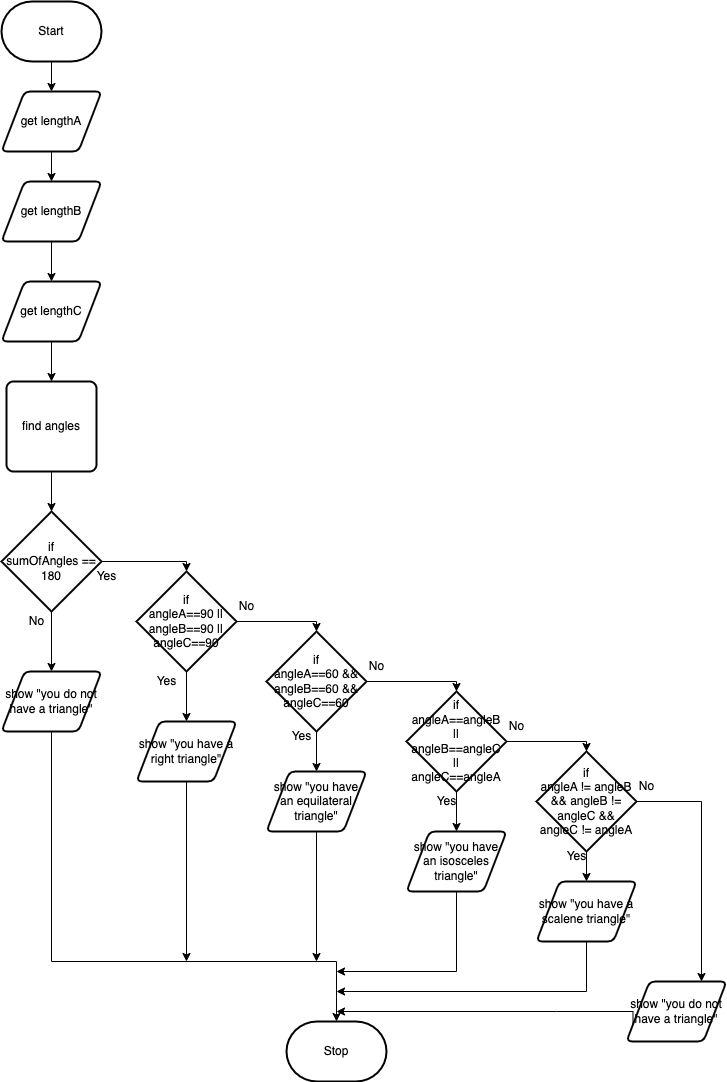

The diagram above was exported from draw.io. Its source (the exported page's mxGraphModel, read from the mxfile embedded in the PNG):
<mxGraphModel dx="606" dy="571" grid="1" gridSize="10" guides="1" tooltips="1" connect="1" arrows="1" fold="1" page="1" pageScale="1" pageWidth="850" pageHeight="1100" math="0" shadow="0">
  <root>
    <mxCell id="0" />
    <mxCell id="1" parent="0" />
    <mxCell id="21" style="edgeStyle=none;html=1;exitX=0.5;exitY=1;exitDx=0;exitDy=0;exitPerimeter=0;entryX=0.5;entryY=0;entryDx=0;entryDy=0;" edge="1" parent="1" source="2" target="4">
      <mxGeometry relative="1" as="geometry" />
    </mxCell>
    <mxCell id="2" value="Start" style="strokeWidth=2;html=1;shape=mxgraph.flowchart.terminator;whiteSpace=wrap;" parent="1" vertex="1">
      <mxGeometry x="105" y="10" width="100" height="60" as="geometry" />
    </mxCell>
    <mxCell id="3" value="Stop" style="strokeWidth=2;html=1;shape=mxgraph.flowchart.terminator;whiteSpace=wrap;" parent="1" vertex="1">
      <mxGeometry x="390" y="1030" width="100" height="60" as="geometry" />
    </mxCell>
    <mxCell id="22" style="edgeStyle=none;html=1;exitX=0.5;exitY=1;exitDx=0;exitDy=0;entryX=0.5;entryY=0;entryDx=0;entryDy=0;" edge="1" parent="1" source="4" target="5">
      <mxGeometry relative="1" as="geometry" />
    </mxCell>
    <mxCell id="4" value="get lengthA" style="shape=parallelogram;html=1;strokeWidth=2;perimeter=parallelogramPerimeter;whiteSpace=wrap;rounded=1;arcSize=12;size=0.23;" parent="1" vertex="1">
      <mxGeometry x="105" y="100" width="100" height="60" as="geometry" />
    </mxCell>
    <mxCell id="23" style="edgeStyle=none;html=1;exitX=0.5;exitY=1;exitDx=0;exitDy=0;entryX=0.5;entryY=0;entryDx=0;entryDy=0;" edge="1" parent="1" source="5" target="6">
      <mxGeometry relative="1" as="geometry" />
    </mxCell>
    <mxCell id="5" value="get lengthB" style="shape=parallelogram;html=1;strokeWidth=2;perimeter=parallelogramPerimeter;whiteSpace=wrap;rounded=1;arcSize=12;size=0.23;" parent="1" vertex="1">
      <mxGeometry x="105" y="190" width="100" height="60" as="geometry" />
    </mxCell>
    <mxCell id="24" style="edgeStyle=none;html=1;exitX=0.5;exitY=1;exitDx=0;exitDy=0;entryX=0.5;entryY=0;entryDx=0;entryDy=0;" edge="1" parent="1" source="6" target="7">
      <mxGeometry relative="1" as="geometry" />
    </mxCell>
    <mxCell id="6" value="get lengthC" style="shape=parallelogram;html=1;strokeWidth=2;perimeter=parallelogramPerimeter;whiteSpace=wrap;rounded=1;arcSize=12;size=0.23;" parent="1" vertex="1">
      <mxGeometry x="105" y="290" width="100" height="60" as="geometry" />
    </mxCell>
    <mxCell id="25" style="edgeStyle=none;html=1;exitX=0.5;exitY=1;exitDx=0;exitDy=0;entryX=0.5;entryY=0;entryDx=0;entryDy=0;entryPerimeter=0;" edge="1" parent="1" source="7" target="8">
      <mxGeometry relative="1" as="geometry" />
    </mxCell>
    <mxCell id="7" value="find angles" style="rounded=1;whiteSpace=wrap;html=1;absoluteArcSize=1;arcSize=14;strokeWidth=2;" vertex="1" parent="1">
      <mxGeometry x="110" y="390" width="90" height="90" as="geometry" />
    </mxCell>
    <mxCell id="26" style="edgeStyle=none;html=1;exitX=0.5;exitY=1;exitDx=0;exitDy=0;exitPerimeter=0;entryX=0.5;entryY=0;entryDx=0;entryDy=0;" edge="1" parent="1" source="8" target="14">
      <mxGeometry relative="1" as="geometry" />
    </mxCell>
    <mxCell id="28" style="edgeStyle=orthogonalEdgeStyle;rounded=0;html=1;exitX=1;exitY=0.5;exitDx=0;exitDy=0;exitPerimeter=0;entryX=0.5;entryY=0;entryDx=0;entryDy=0;entryPerimeter=0;" edge="1" parent="1" source="8" target="9">
      <mxGeometry relative="1" as="geometry" />
    </mxCell>
    <mxCell id="8" value="if&lt;br&gt;sumOfAngles == 180" style="strokeWidth=2;html=1;shape=mxgraph.flowchart.decision;whiteSpace=wrap;" vertex="1" parent="1">
      <mxGeometry x="105" y="520" width="100" height="100" as="geometry" />
    </mxCell>
    <mxCell id="29" style="edgeStyle=orthogonalEdgeStyle;rounded=0;html=1;exitX=0.5;exitY=1;exitDx=0;exitDy=0;exitPerimeter=0;entryX=0.5;entryY=0;entryDx=0;entryDy=0;" edge="1" parent="1" source="9" target="17">
      <mxGeometry relative="1" as="geometry" />
    </mxCell>
    <mxCell id="31" style="edgeStyle=orthogonalEdgeStyle;rounded=0;html=1;exitX=1;exitY=0.5;exitDx=0;exitDy=0;exitPerimeter=0;entryX=0.5;entryY=0;entryDx=0;entryDy=0;entryPerimeter=0;" edge="1" parent="1" source="9" target="11">
      <mxGeometry relative="1" as="geometry" />
    </mxCell>
    <mxCell id="9" value="if&lt;br&gt;angleA==90 || angleB==90 || angleC==90" style="strokeWidth=2;html=1;shape=mxgraph.flowchart.decision;whiteSpace=wrap;" vertex="1" parent="1">
      <mxGeometry x="240" y="580" width="100" height="100" as="geometry" />
    </mxCell>
    <mxCell id="32" style="edgeStyle=orthogonalEdgeStyle;rounded=0;html=1;exitX=0.5;exitY=1;exitDx=0;exitDy=0;exitPerimeter=0;entryX=0.5;entryY=0;entryDx=0;entryDy=0;" edge="1" parent="1" source="11" target="15">
      <mxGeometry relative="1" as="geometry" />
    </mxCell>
    <mxCell id="33" style="edgeStyle=orthogonalEdgeStyle;rounded=0;html=1;exitX=1;exitY=0.5;exitDx=0;exitDy=0;exitPerimeter=0;entryX=0.5;entryY=0;entryDx=0;entryDy=0;entryPerimeter=0;" edge="1" parent="1" source="11" target="12">
      <mxGeometry relative="1" as="geometry" />
    </mxCell>
    <mxCell id="11" value="if&lt;br&gt;angleA==60 &amp;amp;&amp;amp; angleB==60 &amp;amp;&amp;amp; angleC==60" style="strokeWidth=2;html=1;shape=mxgraph.flowchart.decision;whiteSpace=wrap;" vertex="1" parent="1">
      <mxGeometry x="370" y="640" width="100" height="100" as="geometry" />
    </mxCell>
    <mxCell id="35" style="edgeStyle=orthogonalEdgeStyle;rounded=0;html=1;exitX=0.5;exitY=1;exitDx=0;exitDy=0;exitPerimeter=0;" edge="1" parent="1" source="12" target="16">
      <mxGeometry relative="1" as="geometry" />
    </mxCell>
    <mxCell id="36" style="edgeStyle=orthogonalEdgeStyle;rounded=0;html=1;exitX=1;exitY=0.5;exitDx=0;exitDy=0;exitPerimeter=0;entryX=0.5;entryY=0;entryDx=0;entryDy=0;entryPerimeter=0;" edge="1" parent="1" source="12" target="13">
      <mxGeometry relative="1" as="geometry" />
    </mxCell>
    <mxCell id="12" value="if&lt;br&gt;angleA==angleB || angleB==angleC || angleC==angleA" style="strokeWidth=2;html=1;shape=mxgraph.flowchart.decision;whiteSpace=wrap;" vertex="1" parent="1">
      <mxGeometry x="510" y="700" width="100" height="100" as="geometry" />
    </mxCell>
    <mxCell id="37" style="edgeStyle=orthogonalEdgeStyle;rounded=0;html=1;exitX=0.5;exitY=1;exitDx=0;exitDy=0;exitPerimeter=0;entryX=0.5;entryY=0;entryDx=0;entryDy=0;" edge="1" parent="1" source="13" target="18">
      <mxGeometry relative="1" as="geometry" />
    </mxCell>
    <mxCell id="38" style="edgeStyle=orthogonalEdgeStyle;rounded=0;html=1;exitX=1;exitY=0.5;exitDx=0;exitDy=0;exitPerimeter=0;entryX=0.75;entryY=0;entryDx=0;entryDy=0;" edge="1" parent="1" source="13" target="19">
      <mxGeometry relative="1" as="geometry" />
    </mxCell>
    <mxCell id="13" value="if&lt;br&gt;angleA != angleB &amp;amp;&amp;amp; angleB != angleC &amp;amp;&amp;amp; angleC != angleA" style="strokeWidth=2;html=1;shape=mxgraph.flowchart.decision;whiteSpace=wrap;" vertex="1" parent="1">
      <mxGeometry x="640" y="760" width="100" height="100" as="geometry" />
    </mxCell>
    <mxCell id="27" style="edgeStyle=orthogonalEdgeStyle;html=1;exitX=0.5;exitY=1;exitDx=0;exitDy=0;rounded=0;entryX=0.5;entryY=0;entryDx=0;entryDy=0;entryPerimeter=0;" edge="1" parent="1" source="14" target="3">
      <mxGeometry relative="1" as="geometry">
        <mxPoint x="170" y="990" as="targetPoint" />
        <Array as="points">
          <mxPoint x="155" y="970" />
          <mxPoint x="440" y="970" />
        </Array>
      </mxGeometry>
    </mxCell>
    <mxCell id="14" value="show &quot;you do not have a triangle&quot;" style="shape=parallelogram;html=1;strokeWidth=2;perimeter=parallelogramPerimeter;whiteSpace=wrap;rounded=1;arcSize=12;size=0.23;" vertex="1" parent="1">
      <mxGeometry x="105" y="680" width="100" height="60" as="geometry" />
    </mxCell>
    <mxCell id="34" style="edgeStyle=orthogonalEdgeStyle;rounded=0;html=1;exitX=0.5;exitY=1;exitDx=0;exitDy=0;" edge="1" parent="1" source="15">
      <mxGeometry relative="1" as="geometry">
        <mxPoint x="420" y="970" as="targetPoint" />
      </mxGeometry>
    </mxCell>
    <mxCell id="15" value="show &quot;you have an equilateral triangle&quot;" style="shape=parallelogram;html=1;strokeWidth=2;perimeter=parallelogramPerimeter;whiteSpace=wrap;rounded=1;arcSize=12;size=0.23;" vertex="1" parent="1">
      <mxGeometry x="370" y="780" width="100" height="60" as="geometry" />
    </mxCell>
    <mxCell id="39" style="edgeStyle=orthogonalEdgeStyle;rounded=0;html=1;exitX=0.5;exitY=1;exitDx=0;exitDy=0;" edge="1" parent="1" source="16">
      <mxGeometry relative="1" as="geometry">
        <mxPoint x="440" y="980" as="targetPoint" />
        <Array as="points">
          <mxPoint x="560" y="980" />
          <mxPoint x="440" y="980" />
        </Array>
      </mxGeometry>
    </mxCell>
    <mxCell id="16" value="show &quot;you have an isosceles triangle&quot;" style="shape=parallelogram;html=1;strokeWidth=2;perimeter=parallelogramPerimeter;whiteSpace=wrap;rounded=1;arcSize=12;size=0.23;" vertex="1" parent="1">
      <mxGeometry x="510" y="840" width="100" height="60" as="geometry" />
    </mxCell>
    <mxCell id="30" style="edgeStyle=orthogonalEdgeStyle;rounded=0;html=1;exitX=0.5;exitY=1;exitDx=0;exitDy=0;" edge="1" parent="1" source="17">
      <mxGeometry relative="1" as="geometry">
        <mxPoint x="290" y="970" as="targetPoint" />
      </mxGeometry>
    </mxCell>
    <mxCell id="17" value="show &quot;you have a right triangle&quot;" style="shape=parallelogram;html=1;strokeWidth=2;perimeter=parallelogramPerimeter;whiteSpace=wrap;rounded=1;arcSize=12;size=0.23;" vertex="1" parent="1">
      <mxGeometry x="240" y="730" width="100" height="60" as="geometry" />
    </mxCell>
    <mxCell id="40" style="edgeStyle=orthogonalEdgeStyle;rounded=0;html=1;exitX=0.5;exitY=1;exitDx=0;exitDy=0;" edge="1" parent="1" source="18">
      <mxGeometry relative="1" as="geometry">
        <mxPoint x="440" y="1000" as="targetPoint" />
        <Array as="points">
          <mxPoint x="690" y="1000" />
        </Array>
      </mxGeometry>
    </mxCell>
    <mxCell id="18" value="show &quot;you have a scalene triangle&quot;" style="shape=parallelogram;html=1;strokeWidth=2;perimeter=parallelogramPerimeter;whiteSpace=wrap;rounded=1;arcSize=12;size=0.23;" vertex="1" parent="1">
      <mxGeometry x="640" y="890" width="100" height="60" as="geometry" />
    </mxCell>
    <mxCell id="41" style="edgeStyle=orthogonalEdgeStyle;rounded=0;html=1;exitX=0;exitY=0.75;exitDx=0;exitDy=0;" edge="1" parent="1" source="19">
      <mxGeometry relative="1" as="geometry">
        <mxPoint x="440" y="1020" as="targetPoint" />
        <Array as="points">
          <mxPoint x="660" y="1020" />
          <mxPoint x="660" y="1020" />
        </Array>
      </mxGeometry>
    </mxCell>
    <mxCell id="19" value="show &quot;you do not have a triangle&quot;" style="shape=parallelogram;html=1;strokeWidth=2;perimeter=parallelogramPerimeter;whiteSpace=wrap;rounded=1;arcSize=12;size=0.23;" vertex="1" parent="1">
      <mxGeometry x="730" y="990" width="100" height="60" as="geometry" />
    </mxCell>
    <mxCell id="42" value="Yes" style="text;html=1;align=center;verticalAlign=middle;resizable=0;points=[];autosize=1;strokeColor=none;fillColor=none;" vertex="1" parent="1">
      <mxGeometry x="190" y="570" width="40" height="30" as="geometry" />
    </mxCell>
    <mxCell id="43" value="Yes" style="text;html=1;align=center;verticalAlign=middle;resizable=0;points=[];autosize=1;strokeColor=none;fillColor=none;" vertex="1" parent="1">
      <mxGeometry x="250" y="675" width="40" height="30" as="geometry" />
    </mxCell>
    <mxCell id="44" value="Yes" style="text;html=1;align=center;verticalAlign=middle;resizable=0;points=[];autosize=1;strokeColor=none;fillColor=none;" vertex="1" parent="1">
      <mxGeometry x="385" y="730" width="40" height="30" as="geometry" />
    </mxCell>
    <mxCell id="45" value="Yes" style="text;html=1;align=center;verticalAlign=middle;resizable=0;points=[];autosize=1;strokeColor=none;fillColor=none;" vertex="1" parent="1">
      <mxGeometry x="530" y="795" width="40" height="30" as="geometry" />
    </mxCell>
    <mxCell id="46" value="Yes" style="text;html=1;align=center;verticalAlign=middle;resizable=0;points=[];autosize=1;strokeColor=none;fillColor=none;" vertex="1" parent="1">
      <mxGeometry x="660" y="850" width="40" height="30" as="geometry" />
    </mxCell>
    <mxCell id="48" value="No" style="text;html=1;align=center;verticalAlign=middle;resizable=0;points=[];autosize=1;strokeColor=none;fillColor=none;" vertex="1" parent="1">
      <mxGeometry x="120" y="615" width="40" height="30" as="geometry" />
    </mxCell>
    <mxCell id="50" value="No" style="text;html=1;align=center;verticalAlign=middle;resizable=0;points=[];autosize=1;strokeColor=none;fillColor=none;" vertex="1" parent="1">
      <mxGeometry x="330" y="600" width="40" height="30" as="geometry" />
    </mxCell>
    <mxCell id="51" value="No" style="text;html=1;align=center;verticalAlign=middle;resizable=0;points=[];autosize=1;strokeColor=none;fillColor=none;" vertex="1" parent="1">
      <mxGeometry x="460" y="660" width="40" height="30" as="geometry" />
    </mxCell>
    <mxCell id="52" value="No" style="text;html=1;align=center;verticalAlign=middle;resizable=0;points=[];autosize=1;strokeColor=none;fillColor=none;" vertex="1" parent="1">
      <mxGeometry x="600" y="720" width="40" height="30" as="geometry" />
    </mxCell>
    <mxCell id="53" value="No" style="text;html=1;align=center;verticalAlign=middle;resizable=0;points=[];autosize=1;strokeColor=none;fillColor=none;" vertex="1" parent="1">
      <mxGeometry x="730" y="780" width="40" height="30" as="geometry" />
    </mxCell>
  </root>
</mxGraphModel>